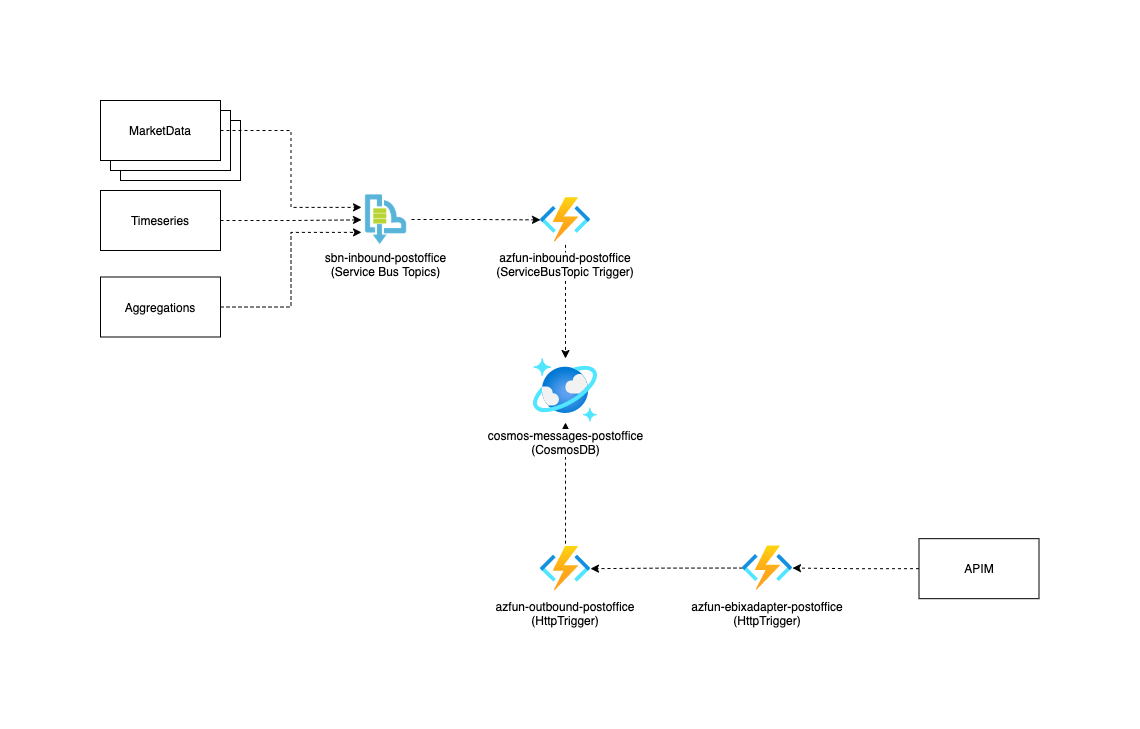

The diagram above was exported from draw.io. Its source (the exported page's mxGraphModel, read from the mxfile embedded in the PNG):
<mxGraphModel dx="2720" dy="-888" grid="1" gridSize="10" guides="1" tooltips="1" connect="1" arrows="1" fold="1" page="1" pageScale="1" pageWidth="827" pageHeight="1169" math="0" shadow="0">
  <root>
    <mxCell id="0" />
    <mxCell id="1" parent="0" />
    <mxCell id="pENiTePgUCp4MzkJpWn--2" style="edgeStyle=orthogonalEdgeStyle;rounded=0;orthogonalLoop=1;jettySize=auto;html=1;exitX=0.5;exitY=0;exitDx=0;exitDy=0;dashed=1;" edge="1" parent="1" source="pENiTePgUCp4MzkJpWn--16" target="pENiTePgUCp4MzkJpWn--11">
      <mxGeometry relative="1" as="geometry" />
    </mxCell>
    <mxCell id="pENiTePgUCp4MzkJpWn--3" value="" style="rounded=0;whiteSpace=wrap;html=1;fillColor=none;" vertex="1" parent="1">
      <mxGeometry x="380" y="2410" width="120" height="60" as="geometry" />
    </mxCell>
    <mxCell id="pENiTePgUCp4MzkJpWn--4" value="" style="rounded=0;whiteSpace=wrap;html=1;" vertex="1" parent="1">
      <mxGeometry x="370" y="2400" width="120" height="60" as="geometry" />
    </mxCell>
    <mxCell id="pENiTePgUCp4MzkJpWn--5" style="edgeStyle=orthogonalEdgeStyle;rounded=0;orthogonalLoop=1;jettySize=auto;html=1;dashed=1;entryX=0;entryY=0.5;entryDx=0;entryDy=0;" edge="1" parent="1" target="pENiTePgUCp4MzkJpWn--13">
      <mxGeometry relative="1" as="geometry">
        <mxPoint x="770" y="2452.38" as="targetPoint" />
        <mxPoint x="671" y="2509" as="sourcePoint" />
      </mxGeometry>
    </mxCell>
    <mxCell id="pENiTePgUCp4MzkJpWn--6" value="MarketData" style="rounded=0;whiteSpace=wrap;html=1;" vertex="1" parent="1">
      <mxGeometry x="360" y="2390" width="120" height="60" as="geometry" />
    </mxCell>
    <mxCell id="pENiTePgUCp4MzkJpWn--7" style="edgeStyle=orthogonalEdgeStyle;rounded=0;orthogonalLoop=1;jettySize=auto;html=1;exitX=1;exitY=0.5;exitDx=0;exitDy=0;dashed=1;entryX=0;entryY=0.5;entryDx=0;entryDy=0;" edge="1" parent="1" source="pENiTePgUCp4MzkJpWn--8" target="pENiTePgUCp4MzkJpWn--15">
      <mxGeometry relative="1" as="geometry">
        <mxPoint x="621" y="2521.88" as="targetPoint" />
      </mxGeometry>
    </mxCell>
    <mxCell id="pENiTePgUCp4MzkJpWn--8" value="Timeseries" style="rounded=0;whiteSpace=wrap;html=1;fillColor=none;" vertex="1" parent="1">
      <mxGeometry x="360" y="2480" width="120" height="60" as="geometry" />
    </mxCell>
    <mxCell id="pENiTePgUCp4MzkJpWn--9" style="edgeStyle=orthogonalEdgeStyle;rounded=0;orthogonalLoop=1;jettySize=auto;html=1;exitX=0;exitY=0.5;exitDx=0;exitDy=0;entryX=1;entryY=0.5;entryDx=0;entryDy=0;dashed=1;" edge="1" parent="1" source="pENiTePgUCp4MzkJpWn--10" target="pENiTePgUCp4MzkJpWn--18">
      <mxGeometry relative="1" as="geometry">
        <mxPoint x="1093" y="2860.79" as="targetPoint" />
      </mxGeometry>
    </mxCell>
    <mxCell id="pENiTePgUCp4MzkJpWn--10" value="APIM" style="rounded=0;whiteSpace=wrap;html=1;fillColor=none;" vertex="1" parent="1">
      <mxGeometry x="1178.5" y="2828.17" width="120" height="60" as="geometry" />
    </mxCell>
    <mxCell id="pENiTePgUCp4MzkJpWn--11" value="cosmos-messages-postoffice&lt;br&gt;(CosmosDB)" style="aspect=fixed;html=1;points=[];align=center;image;fontSize=12;image=img/lib/azure2/databases/Azure_Cosmos_DB.svg;" vertex="1" parent="1">
      <mxGeometry x="793" y="2648" width="64" height="64" as="geometry" />
    </mxCell>
    <mxCell id="pENiTePgUCp4MzkJpWn--12" style="edgeStyle=orthogonalEdgeStyle;rounded=0;orthogonalLoop=1;jettySize=auto;html=1;exitX=0.5;exitY=1;exitDx=0;exitDy=0;dashed=1;" edge="1" parent="1" source="pENiTePgUCp4MzkJpWn--13" target="pENiTePgUCp4MzkJpWn--11">
      <mxGeometry relative="1" as="geometry" />
    </mxCell>
    <mxCell id="pENiTePgUCp4MzkJpWn--13" value="azfun-inbound-postoffice&#10;(ServiceBusTopic Trigger)" style="shape=image;verticalLabelPosition=bottom;labelBackgroundColor=#ffffff;verticalAlign=top;aspect=fixed;imageAspect=0;image=data:image/svg+xml,(base64 omitted: 2932 chars);" vertex="1" parent="1">
      <mxGeometry x="800" y="2484.38" width="50" height="50" as="geometry" />
    </mxCell>
    <mxCell id="pENiTePgUCp4MzkJpWn--14" style="edgeStyle=orthogonalEdgeStyle;rounded=0;orthogonalLoop=1;jettySize=auto;html=1;exitX=1;exitY=0.5;exitDx=0;exitDy=0;dashed=1;entryX=0;entryY=0.25;entryDx=0;entryDy=0;" edge="1" parent="1" source="pENiTePgUCp4MzkJpWn--6" target="pENiTePgUCp4MzkJpWn--15">
      <mxGeometry relative="1" as="geometry">
        <mxPoint x="621" y="2496.88" as="targetPoint" />
        <mxPoint x="480" y="2420" as="sourcePoint" />
      </mxGeometry>
    </mxCell>
    <mxCell id="pENiTePgUCp4MzkJpWn--15" value="sbn-inbound-postoffice&#10;(Service Bus Topics)" style="shape=image;verticalLabelPosition=bottom;labelBackgroundColor=#ffffff;verticalAlign=top;aspect=fixed;imageAspect=0;image=data:image/png,(base64 omitted: 7052 chars);" vertex="1" parent="1">
      <mxGeometry x="621" y="2484.38" width="49" height="50" as="geometry" />
    </mxCell>
    <mxCell id="pENiTePgUCp4MzkJpWn--16" value="azfun-outbound-postoffice&#10;(HttpTrigger)" style="shape=image;verticalLabelPosition=bottom;labelBackgroundColor=#ffffff;verticalAlign=top;aspect=fixed;imageAspect=0;image=data:image/svg+xml,(base64 omitted: 2932 chars);" vertex="1" parent="1">
      <mxGeometry x="800" y="2833.17" width="50" height="50" as="geometry" />
    </mxCell>
    <mxCell id="pENiTePgUCp4MzkJpWn--17" style="edgeStyle=orthogonalEdgeStyle;rounded=0;orthogonalLoop=1;jettySize=auto;html=1;exitX=0;exitY=0.5;exitDx=0;exitDy=0;entryX=1;entryY=0.5;entryDx=0;entryDy=0;dashed=1;" edge="1" parent="1" source="pENiTePgUCp4MzkJpWn--18" target="pENiTePgUCp4MzkJpWn--16">
      <mxGeometry relative="1" as="geometry">
        <mxPoint x="951" y="2862.55" as="targetPoint" />
      </mxGeometry>
    </mxCell>
    <mxCell id="pENiTePgUCp4MzkJpWn--18" value="azfun-ebixadapter-postoffice&#10;(HttpTrigger)" style="shape=image;verticalLabelPosition=bottom;labelBackgroundColor=#ffffff;verticalAlign=top;aspect=fixed;imageAspect=0;image=data:image/svg+xml,(base64 omitted: 2932 chars);" vertex="1" parent="1">
      <mxGeometry x="1002" y="2832.55" width="50" height="50" as="geometry" />
    </mxCell>
    <mxCell id="pENiTePgUCp4MzkJpWn--19" style="edgeStyle=orthogonalEdgeStyle;rounded=0;orthogonalLoop=1;jettySize=auto;html=1;exitX=1;exitY=0.5;exitDx=0;exitDy=0;entryX=0;entryY=0.75;entryDx=0;entryDy=0;dashed=1;" edge="1" parent="1" source="pENiTePgUCp4MzkJpWn--20" target="pENiTePgUCp4MzkJpWn--15">
      <mxGeometry relative="1" as="geometry" />
    </mxCell>
    <mxCell id="pENiTePgUCp4MzkJpWn--20" value="Aggregations" style="rounded=0;whiteSpace=wrap;html=1;fillColor=none;" vertex="1" parent="1">
      <mxGeometry x="360" y="2566.5" width="120" height="60" as="geometry" />
    </mxCell>
  </root>
</mxGraphModel>